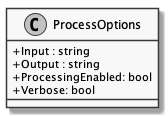

The diagram above was rendered by PlantUML. Its source (embedded in the PNG):
@startuml ProcessOptions
skinparam monochrome true
skinparam classAttributeIconSize 0

class ProcessOptions {
    + Input : string
    + Output : string
    + ProcessingEnabled: bool
    + Verbose: bool
}

@enduml